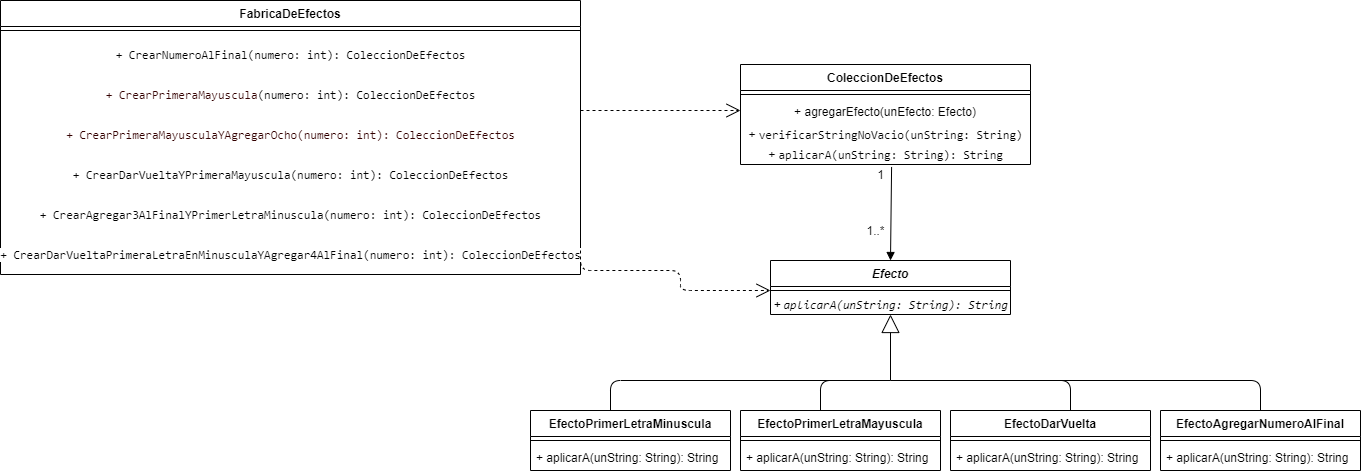

The diagram above was exported from draw.io. Its source (the exported page's mxGraphModel, read from the mxfile embedded in the PNG):
<mxGraphModel dx="1779" dy="555" grid="1" gridSize="10" guides="1" tooltips="1" connect="1" arrows="1" fold="1" page="1" pageScale="1" pageWidth="827" pageHeight="1169" math="0" shadow="0">
  <root>
    <mxCell id="0" />
    <mxCell id="1" parent="0" />
    <mxCell id="vXqk0X5ggPuA9N4m3LLG-1" value="FabricaDeEfectos" style="swimlane;fontStyle=1;align=center;verticalAlign=top;childLayout=stackLayout;horizontal=1;startSize=26;horizontalStack=0;resizeParent=1;resizeParentMax=0;resizeLast=0;collapsible=1;marginBottom=0;" vertex="1" parent="1">
      <mxGeometry x="-250" width="580" height="274" as="geometry" />
    </mxCell>
    <mxCell id="vXqk0X5ggPuA9N4m3LLG-3" value="" style="line;strokeWidth=1;fillColor=none;align=left;verticalAlign=middle;spacingTop=-1;spacingLeft=3;spacingRight=3;rotatable=0;labelPosition=right;points=[];portConstraint=eastwest;" vertex="1" parent="vXqk0X5ggPuA9N4m3LLG-1">
      <mxGeometry y="26" width="580" height="8" as="geometry" />
    </mxCell>
    <mxCell id="vXqk0X5ggPuA9N4m3LLG-5" value="&lt;pre style=&quot;font-family: &amp;#34;jetbrains mono&amp;#34; , monospace ; font-size: 9pt&quot;&gt;&lt;span style=&quot;background-color: rgb(255 , 255 , 255)&quot;&gt;+ CrearNumeroAlFinal(numero: int): ColeccionDeEfectos&lt;/span&gt;&lt;/pre&gt;" style="text;html=1;align=center;verticalAlign=middle;resizable=0;points=[];autosize=1;" vertex="1" parent="vXqk0X5ggPuA9N4m3LLG-1">
      <mxGeometry y="34" width="580" height="40" as="geometry" />
    </mxCell>
    <mxCell id="vXqk0X5ggPuA9N4m3LLG-6" value="&lt;pre style=&quot;font-family: &amp;#34;jetbrains mono&amp;#34; , monospace ; font-size: 9pt&quot;&gt;&lt;font color=&quot;#330000&quot; style=&quot;background-color: rgb(255 , 255 , 255)&quot;&gt;+ CrearPrimeraMayuscula&lt;/font&gt;(numero: int): ColeccionDeEfectos&lt;/pre&gt;" style="text;html=1;align=center;verticalAlign=middle;resizable=0;points=[];autosize=1;" vertex="1" parent="vXqk0X5ggPuA9N4m3LLG-1">
      <mxGeometry y="74" width="580" height="40" as="geometry" />
    </mxCell>
    <mxCell id="vXqk0X5ggPuA9N4m3LLG-7" value="&lt;pre style=&quot;font-family: &amp;#34;jetbrains mono&amp;#34; , monospace ; font-size: 9pt&quot;&gt;&lt;font color=&quot;#330000&quot; style=&quot;background-color: rgb(255 , 255 , 255)&quot;&gt;+ CrearPrimeraMayusculaYAgregarOcho(numero: int): ColeccionDeEfectos&lt;/font&gt;&lt;/pre&gt;" style="text;html=1;align=center;verticalAlign=middle;resizable=0;points=[];autosize=1;" vertex="1" parent="vXqk0X5ggPuA9N4m3LLG-1">
      <mxGeometry y="114" width="580" height="40" as="geometry" />
    </mxCell>
    <mxCell id="vXqk0X5ggPuA9N4m3LLG-8" value="&lt;pre style=&quot;font-family: &amp;#34;jetbrains mono&amp;#34; , monospace ; font-size: 9pt&quot;&gt;&lt;span style=&quot;background-color: rgb(255 , 255 , 255)&quot;&gt;+ CrearDarVueltaYPrimeraMayuscula(numero: int): ColeccionDeEfectos&lt;/span&gt;&lt;/pre&gt;" style="text;html=1;align=center;verticalAlign=middle;resizable=0;points=[];autosize=1;" vertex="1" parent="vXqk0X5ggPuA9N4m3LLG-1">
      <mxGeometry y="154" width="580" height="40" as="geometry" />
    </mxCell>
    <mxCell id="vXqk0X5ggPuA9N4m3LLG-9" value="&lt;pre style=&quot;font-family: &amp;#34;jetbrains mono&amp;#34; , monospace ; font-size: 9pt&quot;&gt;&lt;span style=&quot;background-color: rgb(255 , 255 , 255)&quot;&gt;+ CrearAgregar3AlFinalYPrimerLetraMinuscula(numero: int): ColeccionDeEfectos&lt;/span&gt;&lt;/pre&gt;" style="text;html=1;align=center;verticalAlign=middle;resizable=0;points=[];autosize=1;" vertex="1" parent="vXqk0X5ggPuA9N4m3LLG-1">
      <mxGeometry y="194" width="580" height="40" as="geometry" />
    </mxCell>
    <mxCell id="vXqk0X5ggPuA9N4m3LLG-10" value="&lt;pre style=&quot;font-family: &amp;#34;jetbrains mono&amp;#34; , monospace ; font-size: 9pt&quot;&gt;&lt;span style=&quot;background-color: rgb(255 , 255 , 255)&quot;&gt;+ CrearDarVueltaPrimeraLetraEnMinusculaYAgregar4AlFinal(numero: int): ColeccionDeEfectos&lt;/span&gt;&lt;/pre&gt;" style="text;html=1;align=center;verticalAlign=middle;resizable=0;points=[];autosize=1;" vertex="1" parent="vXqk0X5ggPuA9N4m3LLG-1">
      <mxGeometry y="234" width="580" height="40" as="geometry" />
    </mxCell>
    <mxCell id="vXqk0X5ggPuA9N4m3LLG-11" value="" style="endArrow=open;endSize=12;dashed=1;html=1;" edge="1" parent="1">
      <mxGeometry x="0.125" y="-90" width="160" relative="1" as="geometry">
        <mxPoint x="330" y="110" as="sourcePoint" />
        <mxPoint x="490" y="110" as="targetPoint" />
        <mxPoint as="offset" />
      </mxGeometry>
    </mxCell>
    <mxCell id="vXqk0X5ggPuA9N4m3LLG-12" value="ColeccionDeEfectos" style="swimlane;fontStyle=1;align=center;verticalAlign=top;childLayout=stackLayout;horizontal=1;startSize=26;horizontalStack=0;resizeParent=1;resizeParentMax=0;resizeLast=0;collapsible=1;marginBottom=0;" vertex="1" parent="1">
      <mxGeometry x="490" y="64" width="290" height="100" as="geometry" />
    </mxCell>
    <mxCell id="vXqk0X5ggPuA9N4m3LLG-14" value="" style="line;strokeWidth=1;fillColor=none;align=left;verticalAlign=middle;spacingTop=-1;spacingLeft=3;spacingRight=3;rotatable=0;labelPosition=right;points=[];portConstraint=eastwest;" vertex="1" parent="vXqk0X5ggPuA9N4m3LLG-12">
      <mxGeometry y="26" width="290" height="8" as="geometry" />
    </mxCell>
    <mxCell id="vXqk0X5ggPuA9N4m3LLG-15" value="+ agregarEfecto(unEfecto: Efecto)" style="text;strokeColor=none;fillColor=none;align=center;verticalAlign=top;spacingLeft=4;spacingRight=4;overflow=hidden;rotatable=0;points=[[0,0.5],[1,0.5]];portConstraint=eastwest;labelBorderColor=none;labelBackgroundColor=#FFFFFF;" vertex="1" parent="vXqk0X5ggPuA9N4m3LLG-12">
      <mxGeometry y="34" width="290" height="26" as="geometry" />
    </mxCell>
    <mxCell id="vXqk0X5ggPuA9N4m3LLG-17" value="&lt;span style=&quot;background-color: rgb(255 , 255 , 255)&quot;&gt;+&amp;nbsp;&lt;span style=&quot;font-family: &amp;#34;jetbrains mono&amp;#34; , monospace ; font-size: 9pt&quot;&gt;verificarStringNoVacio&lt;/span&gt;&lt;span style=&quot;font-family: &amp;#34;jetbrains mono&amp;#34; , monospace ; font-size: 9pt&quot;&gt;(unString: String)&lt;/span&gt;&lt;/span&gt;" style="text;html=1;align=center;verticalAlign=middle;resizable=0;points=[];autosize=1;fontColor=#000000;" vertex="1" parent="vXqk0X5ggPuA9N4m3LLG-12">
      <mxGeometry y="60" width="290" height="20" as="geometry" />
    </mxCell>
    <mxCell id="vXqk0X5ggPuA9N4m3LLG-16" value="&lt;span style=&quot;background-color: rgb(255 , 255 , 255)&quot;&gt;+&amp;nbsp;&lt;span style=&quot;font-family: &amp;#34;jetbrains mono&amp;#34; , monospace ; font-size: 9pt&quot;&gt;aplicarA(unString: String): String&lt;/span&gt;&lt;/span&gt;" style="text;html=1;align=center;verticalAlign=middle;resizable=0;points=[];autosize=1;fontColor=#000000;" vertex="1" parent="vXqk0X5ggPuA9N4m3LLG-12">
      <mxGeometry y="80" width="290" height="20" as="geometry" />
    </mxCell>
    <mxCell id="vXqk0X5ggPuA9N4m3LLG-18" value="" style="html=1;verticalAlign=bottom;endArrow=block;fontColor=#000000;exitX=0.521;exitY=1.123;exitDx=0;exitDy=0;exitPerimeter=0;entryX=0.5;entryY=0;entryDx=0;entryDy=0;" edge="1" parent="1" source="vXqk0X5ggPuA9N4m3LLG-16" target="vXqk0X5ggPuA9N4m3LLG-21">
      <mxGeometry width="80" relative="1" as="geometry">
        <mxPoint x="640" y="210" as="sourcePoint" />
        <mxPoint x="641" y="250" as="targetPoint" />
      </mxGeometry>
    </mxCell>
    <mxCell id="vXqk0X5ggPuA9N4m3LLG-19" value="1" style="text;html=1;align=center;verticalAlign=middle;resizable=0;points=[];autosize=1;fontColor=#000000;" vertex="1" parent="1">
      <mxGeometry x="620" y="164" width="20" height="20" as="geometry" />
    </mxCell>
    <mxCell id="vXqk0X5ggPuA9N4m3LLG-20" value="1..*" style="text;html=1;align=center;verticalAlign=middle;resizable=0;points=[];autosize=1;fontColor=#000000;" vertex="1" parent="1">
      <mxGeometry x="610" y="220" width="30" height="20" as="geometry" />
    </mxCell>
    <mxCell id="vXqk0X5ggPuA9N4m3LLG-26" value="" style="endArrow=block;endSize=16;endFill=0;html=1;fontColor=#000000;" edge="1" parent="1" target="vXqk0X5ggPuA9N4m3LLG-25">
      <mxGeometry width="160" relative="1" as="geometry">
        <mxPoint x="640" y="380" as="sourcePoint" />
        <mxPoint x="630" y="360" as="targetPoint" />
      </mxGeometry>
    </mxCell>
    <mxCell id="vXqk0X5ggPuA9N4m3LLG-21" value="Efecto" style="swimlane;fontStyle=3;align=center;verticalAlign=top;childLayout=stackLayout;horizontal=1;startSize=26;horizontalStack=0;resizeParent=1;resizeParentMax=0;resizeLast=0;collapsible=1;marginBottom=0;labelBackgroundColor=#FFFFFF;fontColor=#000000;" vertex="1" parent="1">
      <mxGeometry x="520" y="260" width="240" height="54" as="geometry" />
    </mxCell>
    <mxCell id="vXqk0X5ggPuA9N4m3LLG-23" value="" style="line;strokeWidth=1;fillColor=none;align=left;verticalAlign=middle;spacingTop=-1;spacingLeft=3;spacingRight=3;rotatable=0;labelPosition=right;points=[];portConstraint=eastwest;" vertex="1" parent="vXqk0X5ggPuA9N4m3LLG-21">
      <mxGeometry y="26" width="240" height="8" as="geometry" />
    </mxCell>
    <mxCell id="vXqk0X5ggPuA9N4m3LLG-25" value="&lt;i&gt;&lt;span style=&quot;background-color: rgb(255 , 255 , 255)&quot;&gt;+&amp;nbsp;&lt;/span&gt;&lt;span style=&quot;font-size: 9pt ; font-family: &amp;#34;jetbrains mono&amp;#34; , monospace&quot;&gt;aplicarA(unString: String): String&lt;/span&gt;&lt;/i&gt;" style="text;html=1;align=center;verticalAlign=middle;resizable=0;points=[];autosize=1;fontColor=#000000;" vertex="1" parent="vXqk0X5ggPuA9N4m3LLG-21">
      <mxGeometry y="34" width="240" height="20" as="geometry" />
    </mxCell>
    <mxCell id="vXqk0X5ggPuA9N4m3LLG-27" value="EfectoAgregarNumeroAlFinal" style="swimlane;fontStyle=1;align=center;verticalAlign=top;childLayout=stackLayout;horizontal=1;startSize=26;horizontalStack=0;resizeParent=1;resizeParentMax=0;resizeLast=0;collapsible=1;marginBottom=0;labelBackgroundColor=#FFFFFF;fontColor=#000000;" vertex="1" parent="1">
      <mxGeometry x="910" y="410" width="200" height="60" as="geometry" />
    </mxCell>
    <mxCell id="vXqk0X5ggPuA9N4m3LLG-29" value="" style="line;strokeWidth=1;fillColor=none;align=left;verticalAlign=middle;spacingTop=-1;spacingLeft=3;spacingRight=3;rotatable=0;labelPosition=right;points=[];portConstraint=eastwest;" vertex="1" parent="vXqk0X5ggPuA9N4m3LLG-27">
      <mxGeometry y="26" width="200" height="8" as="geometry" />
    </mxCell>
    <mxCell id="vXqk0X5ggPuA9N4m3LLG-30" value="+ aplicarA(unString: String): String" style="text;strokeColor=none;fillColor=none;align=left;verticalAlign=top;spacingLeft=4;spacingRight=4;overflow=hidden;rotatable=0;points=[[0,0.5],[1,0.5]];portConstraint=eastwest;fontStyle=0" vertex="1" parent="vXqk0X5ggPuA9N4m3LLG-27">
      <mxGeometry y="34" width="200" height="26" as="geometry" />
    </mxCell>
    <mxCell id="vXqk0X5ggPuA9N4m3LLG-31" value="EfectoDarVuelta" style="swimlane;fontStyle=1;align=center;verticalAlign=top;childLayout=stackLayout;horizontal=1;startSize=26;horizontalStack=0;resizeParent=1;resizeParentMax=0;resizeLast=0;collapsible=1;marginBottom=0;labelBackgroundColor=#FFFFFF;fontColor=#000000;" vertex="1" parent="1">
      <mxGeometry x="700" y="410" width="200" height="60" as="geometry" />
    </mxCell>
    <mxCell id="vXqk0X5ggPuA9N4m3LLG-32" value="" style="line;strokeWidth=1;fillColor=none;align=left;verticalAlign=middle;spacingTop=-1;spacingLeft=3;spacingRight=3;rotatable=0;labelPosition=right;points=[];portConstraint=eastwest;" vertex="1" parent="vXqk0X5ggPuA9N4m3LLG-31">
      <mxGeometry y="26" width="200" height="8" as="geometry" />
    </mxCell>
    <mxCell id="vXqk0X5ggPuA9N4m3LLG-33" value="+ aplicarA(unString: String): String" style="text;strokeColor=none;fillColor=none;align=left;verticalAlign=top;spacingLeft=4;spacingRight=4;overflow=hidden;rotatable=0;points=[[0,0.5],[1,0.5]];portConstraint=eastwest;fontStyle=0" vertex="1" parent="vXqk0X5ggPuA9N4m3LLG-31">
      <mxGeometry y="34" width="200" height="26" as="geometry" />
    </mxCell>
    <mxCell id="vXqk0X5ggPuA9N4m3LLG-34" value="EfectoPrimerLetraMayuscula" style="swimlane;fontStyle=1;align=center;verticalAlign=top;childLayout=stackLayout;horizontal=1;startSize=26;horizontalStack=0;resizeParent=1;resizeParentMax=0;resizeLast=0;collapsible=1;marginBottom=0;labelBackgroundColor=#FFFFFF;fontColor=#000000;" vertex="1" parent="1">
      <mxGeometry x="490" y="410" width="200" height="60" as="geometry" />
    </mxCell>
    <mxCell id="vXqk0X5ggPuA9N4m3LLG-35" value="" style="line;strokeWidth=1;fillColor=none;align=left;verticalAlign=middle;spacingTop=-1;spacingLeft=3;spacingRight=3;rotatable=0;labelPosition=right;points=[];portConstraint=eastwest;" vertex="1" parent="vXqk0X5ggPuA9N4m3LLG-34">
      <mxGeometry y="26" width="200" height="8" as="geometry" />
    </mxCell>
    <mxCell id="vXqk0X5ggPuA9N4m3LLG-36" value="+ aplicarA(unString: String): String" style="text;strokeColor=none;fillColor=none;align=left;verticalAlign=top;spacingLeft=4;spacingRight=4;overflow=hidden;rotatable=0;points=[[0,0.5],[1,0.5]];portConstraint=eastwest;fontStyle=0" vertex="1" parent="vXqk0X5ggPuA9N4m3LLG-34">
      <mxGeometry y="34" width="200" height="26" as="geometry" />
    </mxCell>
    <mxCell id="vXqk0X5ggPuA9N4m3LLG-37" value="EfectoPrimerLetraMinuscula" style="swimlane;fontStyle=1;align=center;verticalAlign=top;childLayout=stackLayout;horizontal=1;startSize=26;horizontalStack=0;resizeParent=1;resizeParentMax=0;resizeLast=0;collapsible=1;marginBottom=0;labelBackgroundColor=#FFFFFF;fontColor=#000000;" vertex="1" parent="1">
      <mxGeometry x="280" y="410" width="200" height="60" as="geometry" />
    </mxCell>
    <mxCell id="vXqk0X5ggPuA9N4m3LLG-38" value="" style="line;strokeWidth=1;fillColor=none;align=left;verticalAlign=middle;spacingTop=-1;spacingLeft=3;spacingRight=3;rotatable=0;labelPosition=right;points=[];portConstraint=eastwest;" vertex="1" parent="vXqk0X5ggPuA9N4m3LLG-37">
      <mxGeometry y="26" width="200" height="8" as="geometry" />
    </mxCell>
    <mxCell id="vXqk0X5ggPuA9N4m3LLG-39" value="+ aplicarA(unString: String): String" style="text;strokeColor=none;fillColor=none;align=left;verticalAlign=top;spacingLeft=4;spacingRight=4;overflow=hidden;rotatable=0;points=[[0,0.5],[1,0.5]];portConstraint=eastwest;fontStyle=0" vertex="1" parent="vXqk0X5ggPuA9N4m3LLG-37">
      <mxGeometry y="34" width="200" height="26" as="geometry" />
    </mxCell>
    <mxCell id="vXqk0X5ggPuA9N4m3LLG-40" value="" style="endArrow=none;html=1;edgeStyle=orthogonalEdgeStyle;fontColor=#000000;" edge="1" parent="1" target="vXqk0X5ggPuA9N4m3LLG-27">
      <mxGeometry relative="1" as="geometry">
        <mxPoint x="800" y="380" as="sourcePoint" />
        <mxPoint x="1000" y="380" as="targetPoint" />
      </mxGeometry>
    </mxCell>
    <mxCell id="vXqk0X5ggPuA9N4m3LLG-43" value="" style="endArrow=none;html=1;edgeStyle=orthogonalEdgeStyle;fontColor=#000000;" edge="1" parent="1">
      <mxGeometry relative="1" as="geometry">
        <mxPoint x="640" y="380" as="sourcePoint" />
        <mxPoint x="820" y="410" as="targetPoint" />
      </mxGeometry>
    </mxCell>
    <mxCell id="vXqk0X5ggPuA9N4m3LLG-44" value="" style="endArrow=none;html=1;edgeStyle=orthogonalEdgeStyle;fontColor=#000000;" edge="1" parent="1">
      <mxGeometry relative="1" as="geometry">
        <mxPoint x="640" y="380" as="sourcePoint" />
        <mxPoint x="570" y="410" as="targetPoint" />
      </mxGeometry>
    </mxCell>
    <mxCell id="vXqk0X5ggPuA9N4m3LLG-45" value="" style="endArrow=none;html=1;edgeStyle=orthogonalEdgeStyle;fontColor=#000000;" edge="1" parent="1" target="vXqk0X5ggPuA9N4m3LLG-37">
      <mxGeometry relative="1" as="geometry">
        <mxPoint x="590" y="380" as="sourcePoint" />
        <mxPoint x="520" y="410" as="targetPoint" />
        <Array as="points">
          <mxPoint x="360" y="380" />
        </Array>
      </mxGeometry>
    </mxCell>
    <mxCell id="vXqk0X5ggPuA9N4m3LLG-46" value="" style="endArrow=open;endSize=12;dashed=1;html=1;entryX=0;entryY=0.5;entryDx=0;entryDy=0;entryPerimeter=0;edgeStyle=orthogonalEdgeStyle;" edge="1" parent="1" target="vXqk0X5ggPuA9N4m3LLG-23">
      <mxGeometry x="0.125" y="-90" width="160" relative="1" as="geometry">
        <mxPoint x="330" y="250" as="sourcePoint" />
        <mxPoint x="490" y="250" as="targetPoint" />
        <mxPoint as="offset" />
        <Array as="points">
          <mxPoint x="330" y="270" />
          <mxPoint x="430" y="270" />
          <mxPoint x="430" y="290" />
        </Array>
      </mxGeometry>
    </mxCell>
  </root>
</mxGraphModel>